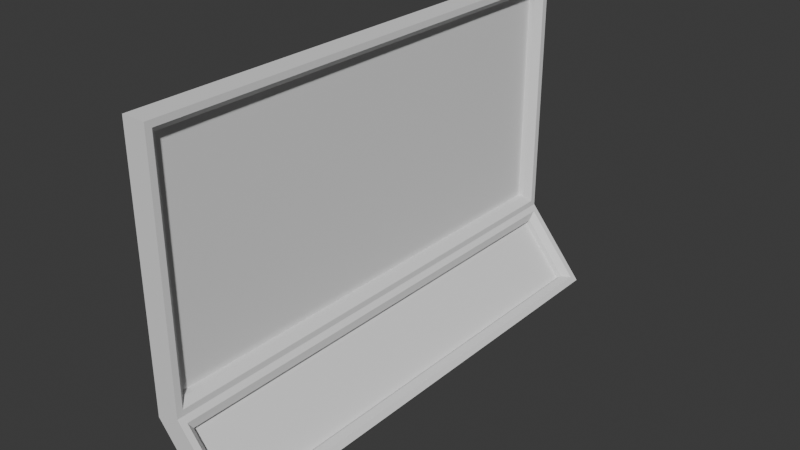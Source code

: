 # Source: room-wall.blend  (saved by Blender 4.4.32; exported with 4.5.12 LTS)
import bpy
from mathutils import Matrix  # noqa: F401  (used for matrix-valued properties, if any)

bpy.ops.wm.read_factory_settings(use_empty=True)
scene = bpy.context.scene
scene.name = 'Scene'

# ---- collections
col_collection = bpy.data.collections.new('Collection'); scene.collection.children.link(col_collection)

# ---- world
world_world = bpy.data.worlds.new('World'); scene.world = world_world
world_world.use_nodes = True; world_world.node_tree.nodes.clear()
_N = world_world.node_tree.nodes; _L = world_world.node_tree.links
n0 = _N.new('ShaderNodeOutputWorld'); n0.name = 'World Output'; n0.location = (300, 300)
n1 = _N.new('ShaderNodeBackground'); n1.name = 'Background'; n1.location = (10, 300)
n1.inputs[0].default_value = (0.05088, 0.05088, 0.05088, 1.0)
_L.new(n1.outputs[0], n0.inputs[0])
n0.is_active_output = True
world_world.color = (0.05088, 0.05088, 0.05088)
world_world.sun_shadow_jitter_overblur = 0.0

# ---- meshes
me_cylinder_002 = bpy.data.meshes.new('Cylinder.002')
me_cylinder_002.from_pydata([(-2.0, -0.3894, 0.7351), (-2.0, 0.1509, 0.06449), (2.0, 0.2778, 0.2191), (2.0, -0.3894, 0.7351), (2.0, 0.1509, 0.06449), (-1.9, -0.2149, 0.6618), (-1.9, 0.137, 0.233), (1.9, 0.137, 0.233), (1.9, -0.2149, 0.6618), (-1.9, -0.1763, 0.6935), (-1.95, -0.1693, 0.7639), (-1.95, 0.246, 0.2577), (-1.9, 0.1757, 0.2647), (1.9, -0.1763, 0.6935), (1.95, -0.1693, 0.7639), (1.95, 0.246, 0.2577), (1.9, 0.1757, 0.2647), (-2.0, -0.3894, 2.802), (2.0, -0.3894, 2.802), (2.0, -0.201, 0.8025), (2.0, -0.201, 2.802), (-1.9, -0.251, 0.9025), (-1.9, -0.251, 2.702), (1.9, -0.251, 0.9025), (1.9, -0.251, 2.702), (1.95, -0.201, 0.8525), (1.95, -0.201, 2.752), (-1.95, -0.201, 0.8525), (-1.95, -0.201, 2.752), (1.9, -0.301, 0.9025), (1.9, -0.301, 2.702), (-1.9, -0.301, 0.9025), (-1.9, -0.301, 2.702), (-2.0, -0.201, 2.802), (-2.0, -0.201, 0.8025), (-2.0, 0.2778, 0.2191)], [], [(34, 35, 1, 0), (5, 8, 7, 6), (6, 12, 9, 5), (0, 1, 4, 3), (8, 13, 16, 7), (34, 10, 11, 35), (5, 9, 13, 8), (19, 14, 10, 34), (7, 16, 12, 6), (2, 15, 14, 19), (10, 9, 12, 11), (35, 11, 15, 2), (9, 10, 14, 13), (13, 14, 15, 16), (11, 12, 16, 15), (1, 35, 2, 4), (33, 34, 0, 17), (20, 33, 17, 18), (21, 22, 32, 31), (0, 3, 18, 17), (27, 25, 19, 34), (28, 27, 34, 33), (25, 26, 20, 19), (23, 24, 26, 25), (26, 28, 33, 20), (21, 23, 25, 27), (22, 21, 27, 28), (24, 22, 28, 26), (31, 32, 30, 29), (23, 21, 31, 29), (24, 23, 29, 30), (22, 24, 30, 32), (18, 3, 19, 20), (2, 19, 3, 4)])
_uv = me_cylinder_002.uv_layers.new(name='UVMap')
_uv.uv.foreach_set('vector', [0.6875, 1.0, 0.5938, 1.0, 0.5938, 1.0, 0.6875, 1.0, 0.6751, 1.0, 0.6751, 1.0, 0.6062, 1.0, 0.6062, 1.0, 0.6062, 1.0, 0.6062, 1.0, 0.6751, 1.0, 0.6751, 1.0, 0.6875, 1.0, 0.5938, 1.0, 0.5938, 1.0, 0.6875, 1.0, 0.6751, 1.0, 0.6751, 1.0, 0.6062, 1.0, 0.6062, 1.0, 0.6875, 1.0, 0.6813, 1.0, 0.6, 1.0, 0.5938, 1.0, 0.6751, 1.0, 0.6751, 1.0, 0.6751, 1.0, 0.6751, 1.0, 0.6875, 1.0, 0.6813, 1.0, 0.6813, 1.0, 0.6875, 1.0, 0.6062, 1.0, 0.6062, 1.0, 0.6062, 1.0, 0.6062, 1.0, 0.5938, 1.0, 0.6, 1.0, 0.6813, 1.0, 0.6875, 1.0, 0.6813, 1.0, 0.6751, 1.0, 0.6062, 1.0, 0.6, 1.0, 0.5938, 1.0, 0.6, 1.0, 0.6, 1.0, 0.5938, 1.0, 0.6751, 1.0, 0.6813, 1.0, 0.6813, 1.0, 0.6751, 1.0, 0.6751, 1.0, 0.6813, 1.0, 0.6, 1.0, 0.6062, 1.0, 0.6, 1.0, 0.6062, 1.0, 0.6062, 1.0, 0.6, 1.0, 0.5938, 1.0, 0.5938, 1.0, 0.5938, 1.0, 0.5938, 1.0, 0.0, 0.0, 0.6875, 1.0, 0.6875, 1.0, 0.8125, 1.0, 0.0, 0.0, 0.0, 0.0, 0.8125, 1.0, 0.8125, 1.0, 0.6531, 0.95, 0.03439, 0.05002, 0.03439, 0.05002, 0.6531, 0.95, 0.6875, 1.0, 0.6875, 1.0, 0.8125, 1.0, 0.8125, 1.0, 0.6703, 0.975, 0.6703, 0.975, 0.6875, 1.0, 0.6875, 1.0, 0.01719, 0.02501, 0.6703, 0.975, 0.6875, 1.0, 0.0, 0.0, 0.6703, 0.975, 0.01719, 0.02501, 0.0, 0.0, 0.6875, 1.0, 0.6531, 0.95, 0.03439, 0.05002, 0.01719, 0.02501, 0.6703, 0.975, 0.01719, 0.02501, 0.01719, 0.02501, 0.0, 0.0, 0.0, 0.0, 0.6531, 0.95, 0.6531, 0.95, 0.6703, 0.975, 0.6703, 0.975, 0.03439, 0.05002, 0.6531, 0.95, 0.6703, 0.975, 0.01719, 0.02501, 0.03439, 0.05002, 0.03439, 0.05002, 0.01719, 0.02501, 0.01719, 0.02501, 0.6531, 0.95, 0.03439, 0.05002, 0.03439, 0.05002, 0.6531, 0.95, 0.6531, 0.95, 0.6531, 0.95, 0.6531, 0.95, 0.6531, 0.95, 0.03439, 0.05002, 0.6531, 0.95, 0.6531, 0.95, 0.03439, 0.05002, 0.03439, 0.05002, 0.03439, 0.05002, 0.03439, 0.05002, 0.03439, 0.05002, 0.8125, 1.0, 0.6875, 1.0, 0.6875, 1.0, 0.0, 0.0, 0.5938, 1.0, 0.6875, 1.0, 0.6875, 1.0, 0.5938, 1.0])
me_cylinder_002.update()

# ---- objects
ob_wall = bpy.data.objects.new('Wall', me_cylinder_002)

# ---- transforms, parenting, visibility, modifiers, constraints
ob_wall.location = (-1.0, -5.96e-08, 0.0)
ob_wall.rotation_euler = (0.0, -0.0, -1.571)

# ---- collection membership
col_collection.objects.link(ob_wall)

# ---- scene / render settings (as saved in the file)
scene.frame_start = 1; scene.frame_end = 250; scene.frame_set(246)
scene.render.engine = 'BLENDER_EEVEE_NEXT'
bpy.context.view_layer.update()

# ---- added for rendering (the .blend has no active camera and no usable light): camera, sun
cam_auto = bpy.data.cameras.new('AutoCamera')
cam_auto.lens = 50.0
cam_auto.sensor_width = 36.0
cam_auto.clip_end = 1000.0
ob_auto_camera = bpy.data.objects.new('AutoCamera', cam_auto)
scene.collection.objects.link(ob_auto_camera)
ob_auto_camera.location = (3.47095, -5.43209, 5.05449)
ob_auto_camera.rotation_euler = (1.09748, -7.21219e-08, 0.694738)
scene.camera = ob_auto_camera
light_auto_sun = bpy.data.lights.new('AutoSun', 'SUN')
light_auto_sun.energy = 3.0
light_auto_sun.angle = 0.0523599
ob_auto_sun = bpy.data.objects.new('AutoSun', light_auto_sun)
scene.collection.objects.link(ob_auto_sun)
ob_auto_sun.rotation_euler = (0.872665, 0.174533, 0.523599)
bpy.context.view_layer.update()
